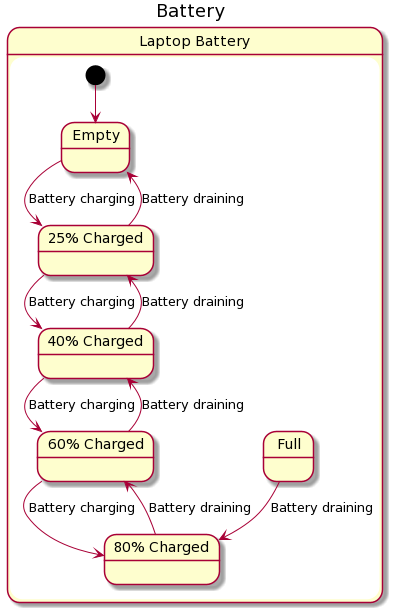

The diagram above was rendered by PlantUML. Its source (embedded in the PNG):
@startuml
title Battery
state "Laptop Battery" as LaptopBattery {
  [*] --> Empty
  state "Full" as Full {
    Full --> 80Charged : Battery draining
  }
  state "80% Charged" as 80Charged {
    80Charged --> 60Charged : Battery draining
  }
  state "60% Charged" as 60Charged {
    60Charged --> 80Charged : Battery charging
    60Charged --> 40Charged : Battery draining
  }
  state "40% Charged" as 40Charged {
    40Charged --> 60Charged : Battery charging
    40Charged --> 25Charged : Battery draining
  }
  state "25% Charged" as 25Charged {
    25Charged --> 40Charged : Battery charging
    25Charged --> Empty : Battery draining
  }
  state "Empty" as Empty {
    Empty --> 25Charged : Battery charging
  }
}
@enduml